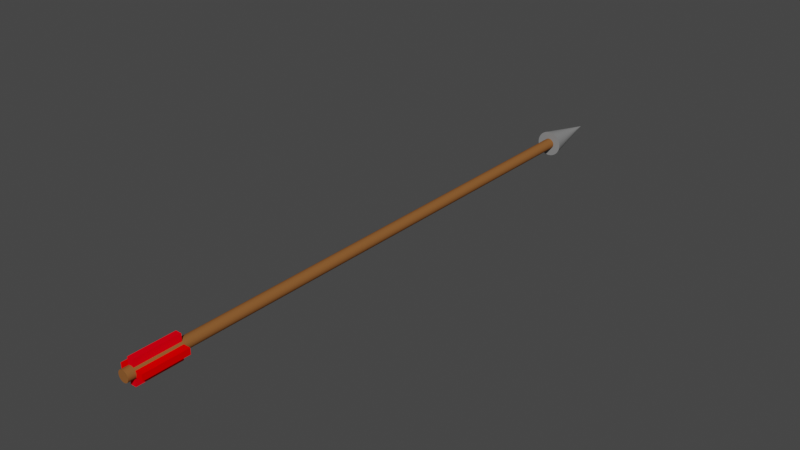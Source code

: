 # Source: arrowshaftstuck.blend  (saved by Blender 2.92.15; exported with 4.5.12 LTS)
import bpy
from mathutils import Matrix  # noqa: F401  (used for matrix-valued properties, if any)

bpy.ops.wm.read_factory_settings(use_empty=True)
scene = bpy.context.scene
scene.name = 'Scene'

# ---- collections
col_collection = bpy.data.collections.new('Collection'); scene.collection.children.link(col_collection)

# ---- materials (node trees are filled in below, after node groups)
mat_material_002 = bpy.data.materials.new('Material.002')
mat_material_002.use_transparent_shadow = False
mat_material_002.diffuse_color = (0.2598, 0.1026, 0.03145, 1.0)
mat_material_001 = bpy.data.materials.new('Material.001')
mat_material_001.use_transparent_shadow = False
mat_material_001.diffuse_color = (0.2462, 0.2462, 0.2462, 1.0)
mat_material_004 = bpy.data.materials.new('Material.004')
mat_material_004.use_transparent_shadow = False
mat_material_004.diffuse_color = (1.0, 0.0, 0.008023, 1.0)
mat_material_003 = bpy.data.materials.new('Material.003')
mat_material_003.use_transparent_shadow = False
mat_material_003.diffuse_color = (1.0, 0.0, 0.0, 1.0)

# ---- material node trees

# ---- world
world_world = bpy.data.worlds.new('World'); scene.world = world_world
world_world.use_nodes = True; world_world.node_tree.nodes.clear()
_N = world_world.node_tree.nodes; _L = world_world.node_tree.links
n0 = _N.new('ShaderNodeOutputWorld'); n0.name = 'World Output'; n0.location = (300, 300)
n1 = _N.new('ShaderNodeBackground'); n1.name = 'Background'; n1.location = (10, 300)
n1.inputs[0].default_value = (0.05088, 0.05088, 0.05088, 1.0)
_L.new(n1.outputs[0], n0.inputs[0])
n0.is_active_output = True
world_world.color = (0.05088, 0.05088, 0.05088)
world_world.use_sun_shadow = False
world_world.sun_shadow_jitter_overblur = 0.0

# ---- meshes
me_cylinder = bpy.data.meshes.new('Cylinder')
me_cylinder.from_pydata([(0.0, 0.06, -1.435), (0.0, 0.06, 1.435), (0.01014, 0.05914, -1.435), (0.01014, 0.05914, 1.435), (0.01999, 0.05657, -1.435), (0.01999, 0.05657, 1.435), (0.02926, 0.05238, -1.435), (0.02926, 0.05238, 1.435), (0.03769, 0.04668, -1.435), (0.03769, 0.04668, 1.435), (0.04504, 0.03964, -1.435), (0.04504, 0.03964, 1.435), (0.05109, 0.03146, -1.435), (0.05109, 0.03146, 1.435), (0.05567, 0.02237, -1.435), (0.05567, 0.02237, 1.435), (0.05865, 0.01264, -1.435), (0.05865, 0.01264, 1.435), (0.05995, 0.002546, -1.435), (0.05995, 0.002546, 1.435), (0.05951, -0.007621, -1.435), (0.05951, -0.007621, 1.435), (0.05737, -0.01757, -1.435), (0.05737, -0.01757, 1.435), (0.05358, -0.02701, -1.435), (0.05358, -0.02701, 1.435), (0.04824, -0.03568, -1.435), (0.04824, -0.03568, 1.435), (0.04152, -0.04332, -1.435), (0.04152, -0.04332, 1.435), (0.0336, -0.04971, -1.435), (0.0336, -0.04971, 1.435), (0.02471, -0.05467, -1.435), (0.02471, -0.05467, 1.435), (0.01512, -0.05806, -1.435), (0.01512, -0.05806, 1.435), (0.005088, -0.05978, -1.435), (0.005088, -0.05978, 1.435), (-0.005088, -0.05978, -1.435), (-0.005088, -0.05978, 1.435), (-0.01512, -0.05806, -1.435), (-0.01512, -0.05806, 1.435), (-0.02471, -0.05467, -1.435), (-0.02471, -0.05467, 1.435), (-0.0336, -0.04971, -1.435), (-0.0336, -0.04971, 1.435), (-0.04152, -0.04332, -1.435), (-0.04152, -0.04332, 1.435), (-0.04824, -0.03568, -1.435), (-0.04824, -0.03568, 1.435), (-0.05358, -0.02701, -1.435), (-0.05358, -0.02701, 1.435), (-0.05737, -0.01757, -1.435), (-0.05737, -0.01757, 1.435), (-0.05951, -0.007621, -1.435), (-0.05951, -0.007621, 1.435), (-0.05995, 0.002546, -1.435), (-0.05995, 0.002546, 1.435), (-0.05865, 0.01264, -1.435), (-0.05865, 0.01264, 1.435), (-0.05567, 0.02237, -1.435), (-0.05567, 0.02237, 1.435), (-0.05109, 0.03146, -1.435), (-0.05109, 0.03146, 1.435), (-0.04504, 0.03964, -1.435), (-0.04504, 0.03964, 1.435), (-0.03769, 0.04668, -1.435), (-0.03769, 0.04668, 1.435), (-0.02926, 0.05238, -1.435), (-0.02926, 0.05238, 1.435), (-0.01999, 0.05657, -1.435), (-0.01999, 0.05657, 1.435), (-0.01014, 0.05914, -1.435), (-0.01014, 0.05914, 1.435)], [], [(0, 1, 3, 2), (2, 3, 5, 4), (4, 5, 7, 6), (6, 7, 9, 8), (8, 9, 11, 10), (10, 11, 13, 12), (12, 13, 15, 14), (14, 15, 17, 16), (16, 17, 19, 18), (18, 19, 21, 20), (20, 21, 23, 22), (22, 23, 25, 24), (24, 25, 27, 26), (26, 27, 29, 28), (28, 29, 31, 30), (30, 31, 33, 32), (32, 33, 35, 34), (34, 35, 37, 36), (36, 37, 39, 38), (38, 39, 41, 40), (40, 41, 43, 42), (42, 43, 45, 44), (44, 45, 47, 46), (46, 47, 49, 48), (48, 49, 51, 50), (50, 51, 53, 52), (52, 53, 55, 54), (54, 55, 57, 56), (56, 57, 59, 58), (58, 59, 61, 60), (60, 61, 63, 62), (62, 63, 65, 64), (64, 65, 67, 66), (66, 67, 69, 68), (68, 69, 71, 70), (3, 1, 73, 71, 69, 67, 65, 63, 61, 59, 57, 55, 53, 51, 49, 47, 45, 43, 41, 39, 37, 35, 33, 31, 29, 27, 25, 23, 21, 19, 17, 15, 13, 11, 9, 7, 5), (70, 71, 73, 72), (72, 73, 1, 0), (0, 2, 4, 6, 8, 10, 12, 14, 16, 18, 20, 22, 24, 26, 28, 30, 32, 34, 36, 38, 40, 42, 44, 46, 48, 50, 52, 54, 56, 58, 60, 62, 64, 66, 68, 70, 72)])
_uv = me_cylinder.uv_layers.new(name='UVMap')
_uv.uv.foreach_set('vector', [1.0, 0.5, 1.0, 1.0, 0.973, 1.0, 0.973, 0.5, 0.973, 0.5, 0.973, 1.0, 0.9459, 1.0, 0.9459, 0.5, 0.9459, 0.5, 0.9459, 1.0, 0.9189, 1.0, 0.9189, 0.5, 0.9189, 0.5, 0.9189, 1.0, 0.8919, 1.0, 0.8919, 0.5, 0.8919, 0.5, 0.8919, 1.0, 0.8649, 1.0, 0.8649, 0.5, 0.8649, 0.5, 0.8649, 1.0, 0.8378, 1.0, 0.8378, 0.5, 0.8378, 0.5, 0.8378, 1.0, 0.8108, 1.0, 0.8108, 0.5, 0.8108, 0.5, 0.8108, 1.0, 0.7838, 1.0, 0.7838, 0.5, 0.7838, 0.5, 0.7838, 1.0, 0.7568, 1.0, 0.7568, 0.5, 0.7568, 0.5, 0.7568, 1.0, 0.7297, 1.0, 0.7297, 0.5, 0.7297, 0.5, 0.7297, 1.0, 0.7027, 1.0, 0.7027, 0.5, 0.7027, 0.5, 0.7027, 1.0, 0.6757, 1.0, 0.6757, 0.5, 0.6757, 0.5, 0.6757, 1.0, 0.6486, 1.0, 0.6486, 0.5, 0.6486, 0.5, 0.6486, 1.0, 0.6216, 1.0, 0.6216, 0.5, 0.6216, 0.5, 0.6216, 1.0, 0.5946, 1.0, 0.5946, 0.5, 0.5946, 0.5, 0.5946, 1.0, 0.5676, 1.0, 0.5676, 0.5, 0.5676, 0.5, 0.5676, 1.0, 0.5405, 1.0, 0.5405, 0.5, 0.5405, 0.5, 0.5405, 1.0, 0.5135, 1.0, 0.5135, 0.5, 0.5135, 0.5, 0.5135, 1.0, 0.4865, 1.0, 0.4865, 0.5, 0.4865, 0.5, 0.4865, 1.0, 0.4595, 1.0, 0.4595, 0.5, 0.4595, 0.5, 0.4595, 1.0, 0.4324, 1.0, 0.4324, 0.5, 0.4324, 0.5, 0.4324, 1.0, 0.4054, 1.0, 0.4054, 0.5, 0.4054, 0.5, 0.4054, 1.0, 0.3784, 1.0, 0.3784, 0.5, 0.3784, 0.5, 0.3784, 1.0, 0.3514, 1.0, 0.3514, 0.5, 0.3514, 0.5, 0.3514, 1.0, 0.3243, 1.0, 0.3243, 0.5, 0.3243, 0.5, 0.3243, 1.0, 0.2973, 1.0, 0.2973, 0.5, 0.2973, 0.5, 0.2973, 1.0, 0.2703, 1.0, 0.2703, 0.5, 0.2703, 0.5, 0.2703, 1.0, 0.2432, 1.0, 0.2432, 0.5, 0.2432, 0.5, 0.2432, 1.0, 0.2162, 1.0, 0.2162, 0.5, 0.2162, 0.5, 0.2162, 1.0, 0.1892, 1.0, 0.1892, 0.5, 0.1892, 0.5, 0.1892, 1.0, 0.1622, 1.0, 0.1622, 0.5, 0.1622, 0.5, 0.1622, 1.0, 0.1351, 1.0, 0.1351, 0.5, 0.1351, 0.5, 0.1351, 1.0, 0.1081, 1.0, 0.1081, 0.5, 0.1081, 0.5, 0.1081, 1.0, 0.08108, 1.0, 0.08108, 0.5, 0.08108, 0.5, 0.08108, 1.0, 0.05405, 1.0, 0.05405, 0.5, 0.2906, 0.4865, 0.25, 0.49, 0.2094, 0.4865, 0.17, 0.4763, 0.133, 0.4595, 0.09923, 0.4367, 0.06984, 0.4086, 0.04563, 0.3758, 0.02731, 0.3395, 0.01539, 0.3006, 0.01022, 0.2602, 0.01194, 0.2195, 0.02052, 0.1797, 0.0357, 0.142, 0.05704, 0.1073, 0.08393, 0.07673, 0.1156, 0.05116, 0.1511, 0.03131, 0.1895, 0.01774, 0.2296, 0.01086, 0.2704, 0.01086, 0.3105, 0.01774, 0.3489, 0.03131, 0.3844, 0.05116, 0.4161, 0.07673, 0.443, 0.1073, 0.4643, 0.142, 0.4795, 0.1797, 0.4881, 0.2195, 0.4898, 0.2602, 0.4846, 0.3006, 0.4727, 0.3395, 0.4544, 0.3758, 0.4302, 0.4086, 0.4008, 0.4367, 0.367, 0.4595, 0.33, 0.4763, 0.05405, 0.5, 0.05405, 1.0, 0.02703, 1.0, 0.02703, 0.5, 0.02703, 0.5, 0.02703, 1.0, 1.751e-07, 1.0, 1.751e-07, 0.5, 0.75, 0.49, 0.7906, 0.4865, 0.83, 0.4763, 0.867, 0.4595, 0.9008, 0.4367, 0.9302, 0.4086, 0.9544, 0.3758, 0.9727, 0.3395, 0.9846, 0.3006, 0.9898, 0.2602, 0.9881, 0.2195, 0.9795, 0.1797, 0.9643, 0.142, 0.943, 0.1073, 0.9161, 0.07673, 0.8844, 0.05116, 0.8489, 0.03131, 0.8105, 0.01774, 0.7704, 0.01086, 0.7296, 0.01086, 0.6895, 0.01774, 0.6511, 0.03131, 0.6156, 0.05116, 0.5839, 0.07673, 0.557, 0.1073, 0.5357, 0.142, 0.5205, 0.1797, 0.5119, 0.2195, 0.5102, 0.2602, 0.5154, 0.3006, 0.5273, 0.3395, 0.5456, 0.3758, 0.5698, 0.4086, 0.5992, 0.4367, 0.633, 0.4595, 0.67, 0.4763, 0.7094, 0.4865])
me_cylinder.materials.append(mat_material_002)
me_cylinder.use_remesh_fix_poles = True
me_cylinder.use_remesh_preserve_attributes = False
me_cylinder.use_mirror_vertex_groups = False
me_cylinder.update()
me_cone = bpy.data.meshes.new('Cone')
me_cone.from_pydata([(0.0, 0.14, -0.155), (0.02731, 0.1373, -0.155), (0.05358, 0.1293, -0.155), (0.07778, 0.1164, -0.155), (0.09899, 0.09899, -0.155), (0.1164, 0.07778, -0.155), (0.1293, 0.05358, -0.155), (0.1373, 0.02731, -0.155), (0.14, 1.057e-08, -0.155), (0.1373, -0.02731, -0.155), (0.1293, -0.05358, -0.155), (0.1164, -0.07778, -0.155), (0.09899, -0.09899, -0.155), (0.07778, -0.1164, -0.155), (0.05358, -0.1293, -0.155), (0.02731, -0.1373, -0.155), (-4.562e-08, -0.14, -0.155), (-0.02731, -0.1373, -0.155), (-0.05358, -0.1293, -0.155), (-0.07778, -0.1164, -0.155), (-0.099, -0.09899, -0.155), (-0.1164, -0.07778, -0.155), (-0.1293, -0.05358, -0.155), (-0.1373, -0.02731, -0.155), (-0.14, 1.352e-07, -0.155), (-0.1373, 0.02731, -0.155), (-0.1293, 0.05358, -0.155), (-0.1164, 0.07778, -0.155), (-0.09899, 0.099, -0.155), (-0.07778, 0.1164, -0.155), (-0.05358, 0.1293, -0.155), (-0.02731, 0.1373, -0.155), (0.0, 0.0, 0.155)], [], [(0, 32, 1), (1, 32, 2), (2, 32, 3), (3, 32, 4), (4, 32, 5), (5, 32, 6), (6, 32, 7), (7, 32, 8), (8, 32, 9), (9, 32, 10), (10, 32, 11), (11, 32, 12), (12, 32, 13), (13, 32, 14), (14, 32, 15), (15, 32, 16), (16, 32, 17), (17, 32, 18), (18, 32, 19), (19, 32, 20), (20, 32, 21), (21, 32, 22), (22, 32, 23), (23, 32, 24), (24, 32, 25), (25, 32, 26), (26, 32, 27), (27, 32, 28), (28, 32, 29), (29, 32, 30), (0, 1, 2, 3, 4, 5, 6, 7, 8, 9, 10, 11, 12, 13, 14, 15, 16, 17, 18, 19, 20, 21, 22, 23, 24, 25, 26, 27, 28, 29, 30, 31), (30, 32, 31), (31, 32, 0)])
_uv = me_cone.uv_layers.new(name='UVMap')
_uv.uv.foreach_set('vector', [0.25, 0.49, 0.25, 0.25, 0.2968, 0.4854, 0.2968, 0.4854, 0.25, 0.25, 0.3418, 0.4717, 0.3418, 0.4717, 0.25, 0.25, 0.3833, 0.4496, 0.3833, 0.4496, 0.25, 0.25, 0.4197, 0.4197, 0.4197, 0.4197, 0.25, 0.25, 0.4496, 0.3833, 0.4496, 0.3833, 0.25, 0.25, 0.4717, 0.3418, 0.4717, 0.3418, 0.25, 0.25, 0.4854, 0.2968, 0.4854, 0.2968, 0.25, 0.25, 0.49, 0.25, 0.49, 0.25, 0.25, 0.25, 0.4854, 0.2032, 0.4854, 0.2032, 0.25, 0.25, 0.4717, 0.1582, 0.4717, 0.1582, 0.25, 0.25, 0.4496, 0.1167, 0.4496, 0.1167, 0.25, 0.25, 0.4197, 0.08029, 0.4197, 0.08029, 0.25, 0.25, 0.3833, 0.05045, 0.3833, 0.05045, 0.25, 0.25, 0.3418, 0.02827, 0.3418, 0.02827, 0.25, 0.25, 0.2968, 0.01461, 0.2968, 0.01461, 0.25, 0.25, 0.25, 0.01, 0.25, 0.01, 0.25, 0.25, 0.2032, 0.01461, 0.2032, 0.01461, 0.25, 0.25, 0.1582, 0.02827, 0.1582, 0.02827, 0.25, 0.25, 0.1167, 0.05045, 0.1167, 0.05045, 0.25, 0.25, 0.08029, 0.08029, 0.08029, 0.08029, 0.25, 0.25, 0.05045, 0.1167, 0.05045, 0.1167, 0.25, 0.25, 0.02827, 0.1582, 0.02827, 0.1582, 0.25, 0.25, 0.01461, 0.2032, 0.01461, 0.2032, 0.25, 0.25, 0.01, 0.25, 0.01, 0.25, 0.25, 0.25, 0.01461, 0.2968, 0.01461, 0.2968, 0.25, 0.25, 0.02827, 0.3418, 0.02827, 0.3418, 0.25, 0.25, 0.05045, 0.3833, 0.05045, 0.3833, 0.25, 0.25, 0.08029, 0.4197, 0.08029, 0.4197, 0.25, 0.25, 0.1167, 0.4496, 0.1167, 0.4496, 0.25, 0.25, 0.1582, 0.4717, 0.75, 0.49, 0.7968, 0.4854, 0.8418, 0.4717, 0.8833, 0.4496, 0.9197, 0.4197, 0.9496, 0.3833, 0.9717, 0.3418, 0.9854, 0.2968, 0.99, 0.25, 0.9854, 0.2032, 0.9717, 0.1582, 0.9496, 0.1167, 0.9197, 0.08029, 0.8833, 0.05045, 0.8418, 0.02827, 0.7968, 0.01461, 0.75, 0.01, 0.7032, 0.01461, 0.6582, 0.02827, 0.6167, 0.05045, 0.5803, 0.08029, 0.5504, 0.1167, 0.5283, 0.1582, 0.5146, 0.2032, 0.51, 0.25, 0.5146, 0.2968, 0.5283, 0.3418, 0.5504, 0.3833, 0.5803, 0.4197, 0.6167, 0.4496, 0.6582, 0.4717, 0.7032, 0.4854, 0.1582, 0.4717, 0.25, 0.25, 0.2032, 0.4854, 0.2032, 0.4854, 0.25, 0.25, 0.25, 0.49])
me_cone.materials.append(mat_material_001)
me_cone.use_remesh_fix_poles = True
me_cone.use_remesh_preserve_attributes = False
me_cone.use_mirror_vertex_groups = False
me_cone.update()
me_cube_002 = bpy.data.meshes.new('Cube.002')
me_cube_002.from_pydata([(-0.11, -0.11, -0.11), (-0.11, -0.11, 0.11), (-0.11, 0.11, -0.11), (-0.11, 0.11, 0.11), (0.11, -0.11, -0.11), (0.11, -0.11, 0.11), (0.11, 0.11, -0.11), (0.11, 0.11, 0.11)], [], [(0, 1, 3, 2), (2, 3, 7, 6), (6, 7, 5, 4), (4, 5, 1, 0), (2, 6, 4, 0), (7, 3, 1, 5)])
_uv = me_cube_002.uv_layers.new(name='UVMap')
_uv.uv.foreach_set('vector', [0.375, 0.0, 0.625, 0.0, 0.625, 0.25, 0.375, 0.25, 0.375, 0.25, 0.625, 0.25, 0.625, 0.5, 0.375, 0.5, 0.375, 0.5, 0.625, 0.5, 0.625, 0.75, 0.375, 0.75, 0.375, 0.75, 0.625, 0.75, 0.625, 1.0, 0.375, 1.0, 0.125, 0.5, 0.375, 0.5, 0.375, 0.75, 0.125, 0.75, 0.625, 0.5, 0.875, 0.5, 0.875, 0.75, 0.625, 0.75])
me_cube_002.materials.append(mat_material_004)
me_cube_002.use_remesh_fix_poles = True
me_cube_002.use_remesh_preserve_attributes = False
me_cube_002.use_mirror_vertex_groups = False
me_cube_002.update()
me_cube_003 = bpy.data.meshes.new('Cube.003')
me_cube_003.from_pydata([(-0.11, -0.11, -0.11), (-0.11, -0.11, 0.11), (-0.11, 0.11, -0.11), (-0.11, 0.11, 0.11), (0.11, -0.11, -0.11), (0.11, -0.11, 0.11), (0.11, 0.11, -0.11), (0.11, 0.11, 0.11)], [], [(0, 1, 3, 2), (2, 3, 7, 6), (6, 7, 5, 4), (4, 5, 1, 0), (2, 6, 4, 0), (7, 3, 1, 5)])
_uv = me_cube_003.uv_layers.new(name='UVMap')
_uv.uv.foreach_set('vector', [0.375, 0.0, 0.625, 0.0, 0.625, 0.25, 0.375, 0.25, 0.375, 0.25, 0.625, 0.25, 0.625, 0.5, 0.375, 0.5, 0.375, 0.5, 0.625, 0.5, 0.625, 0.75, 0.375, 0.75, 0.375, 0.75, 0.625, 0.75, 0.625, 1.0, 0.375, 1.0, 0.125, 0.5, 0.375, 0.5, 0.375, 0.75, 0.125, 0.75, 0.625, 0.5, 0.875, 0.5, 0.875, 0.75, 0.625, 0.75])
me_cube_003.materials.append(mat_material_003)
me_cube_003.use_remesh_fix_poles = True
me_cube_003.use_remesh_preserve_attributes = False
me_cube_003.use_mirror_vertex_groups = False
me_cube_003.update()

# ---- objects
ob_cylinder = bpy.data.objects.new('Cylinder', me_cylinder)
ob_cone = bpy.data.objects.new('Cone', me_cone)
ob_cube = bpy.data.objects.new('Cube', me_cube_002)
ob_cube_001 = bpy.data.objects.new('Cube.001', me_cube_003)

# ---- transforms, parenting, visibility, modifiers, constraints
ob_cylinder.location = (5.535e-08, 0.9188, 0.0)
ob_cylinder.rotation_euler = (1.571, -0.0, 3.142)
ob_cylinder.scale = (1.0, 1.0, 2.217)
ob_cylinder.lineart.crease_threshold = 0.0
ob_cone.location = (3.335e-07, 4.1, 0.0)
ob_cone.rotation_euler = (1.571, -0.0, 3.142)
ob_cone.scale = (1.0, 1.0, 2.217)
ob_cone.lineart.crease_threshold = 0.0
ob_cube.location = (-1.944e-07, -1.938, 0.0)
ob_cube.rotation_euler = (0.0, -0.0, 3.142)
ob_cube.scale = (0.2944, 2.217, 1.179)
ob_cube.lineart.crease_threshold = 0.0
ob_cube_001.location = (-1.944e-07, -1.938, 0.0)
ob_cube_001.rotation_euler = (3.142, -1.571, 0.0)
ob_cube_001.scale = (0.2944, 2.217, 1.179)
ob_cube_001.lineart.crease_threshold = 0.0

# ---- collection membership
col_collection.objects.link(ob_cylinder)
col_collection.objects.link(ob_cone)
col_collection.objects.link(ob_cube)
col_collection.objects.link(ob_cube_001)

# ---- scene / render settings (as saved in the file)
scene.frame_start = 1; scene.frame_end = 250; scene.frame_set(1)
scene.render.engine = 'BLENDER_EEVEE_NEXT'
scene.cycles.use_denoising = False
scene.cycles.samples = 128
scene.cycles.sampling_pattern = 'TABULATED_SOBOL'
scene.cycles.use_adaptive_sampling = False
scene.cycles.use_light_tree = False
scene.view_settings.view_transform = 'Filmic'
bpy.context.view_layer.update()

# ---- added for rendering (the .blend has no active camera and no usable light): camera, sun
cam_auto = bpy.data.cameras.new('AutoCamera')
cam_auto.lens = 50.0
cam_auto.sensor_width = 36.0
cam_auto.clip_end = 1000.0
ob_auto_camera = bpy.data.objects.new('AutoCamera', cam_auto)
scene.collection.objects.link(ob_auto_camera)
ob_auto_camera.location = (6.21586, -6.36844, 4.97269)
ob_auto_camera.rotation_euler = (1.09748, -7.21219e-08, 0.694738)
scene.camera = ob_auto_camera
light_auto_sun = bpy.data.lights.new('AutoSun', 'SUN')
light_auto_sun.energy = 3.0
light_auto_sun.angle = 0.0523599
ob_auto_sun = bpy.data.objects.new('AutoSun', light_auto_sun)
scene.collection.objects.link(ob_auto_sun)
ob_auto_sun.rotation_euler = (0.872665, 0.174533, 0.523599)
bpy.context.view_layer.update()
